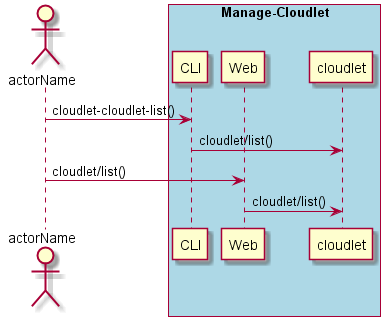

The diagram above was rendered by PlantUML. Its source (embedded in the PNG):
@startuml
Actor "actorName" as A

box "Manage-Cloudlet" #lightblue
participant CLI as CLI
participant Web as Web
participant "cloudlet" as S
A -> CLI : cloudlet-cloudlet-list()
CLI -> S : cloudlet/list()
A -> Web : cloudlet/list()
Web -> S : cloudlet/list()
end box

@enduml